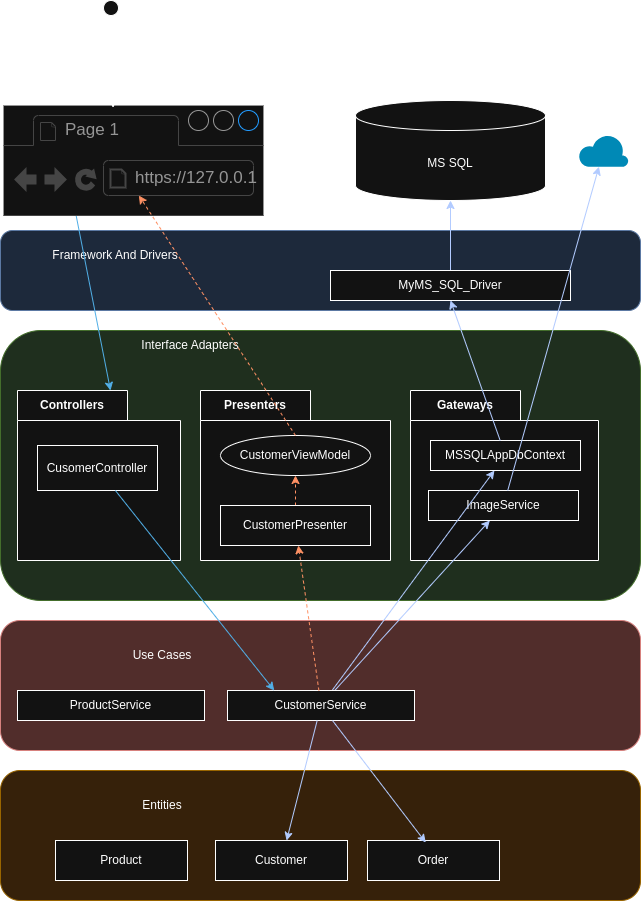

The diagram above was exported from draw.io. Its source (the exported page's mxGraphModel, read from the mxfile embedded in the PNG):
<mxGraphModel dx="919" dy="1887" grid="1" gridSize="10" guides="1" tooltips="1" connect="1" arrows="1" fold="1" page="1" pageScale="1" pageWidth="850" pageHeight="1100" math="0" shadow="0">
  <root>
    <mxCell id="0" />
    <mxCell id="1" parent="0" />
    <mxCell id="C29Km5RfJu_qYMMxc9Lp-41" value="" style="rounded=1;whiteSpace=wrap;html=1;fillColor=#d5e8d4;strokeColor=#82b366;" vertex="1" parent="1">
      <mxGeometry x="120" y="210" width="640" height="270" as="geometry" />
    </mxCell>
    <mxCell id="C29Km5RfJu_qYMMxc9Lp-5" value="Controllers" style="shape=folder;fontStyle=1;tabWidth=110;tabHeight=30;tabPosition=left;html=1;boundedLbl=1;labelInHeader=1;container=1;collapsible=0;recursiveResize=0;whiteSpace=wrap;" vertex="1" parent="1">
      <mxGeometry x="137" y="270" width="163" height="170" as="geometry" />
    </mxCell>
    <mxCell id="C29Km5RfJu_qYMMxc9Lp-67" value="CusomerController" style="rounded=0;whiteSpace=wrap;html=1;" vertex="1" parent="C29Km5RfJu_qYMMxc9Lp-5">
      <mxGeometry x="20" y="55" width="120" height="45" as="geometry" />
    </mxCell>
    <mxCell id="C29Km5RfJu_qYMMxc9Lp-10" value="Presenters" style="shape=folder;fontStyle=1;tabWidth=110;tabHeight=30;tabPosition=left;html=1;boundedLbl=1;labelInHeader=1;container=1;collapsible=0;recursiveResize=0;whiteSpace=wrap;" vertex="1" parent="1">
      <mxGeometry x="320" y="270" width="190" height="170" as="geometry" />
    </mxCell>
    <mxCell id="C29Km5RfJu_qYMMxc9Lp-60" style="rounded=0;orthogonalLoop=1;jettySize=auto;html=1;fillColor=#fa6800;strokeColor=#C73500;dashed=1;" edge="1" parent="C29Km5RfJu_qYMMxc9Lp-10" source="C29Km5RfJu_qYMMxc9Lp-11" target="C29Km5RfJu_qYMMxc9Lp-44">
      <mxGeometry relative="1" as="geometry" />
    </mxCell>
    <mxCell id="C29Km5RfJu_qYMMxc9Lp-11" value="CustomerPresenter" style="html=1;whiteSpace=wrap;" vertex="1" parent="C29Km5RfJu_qYMMxc9Lp-10">
      <mxGeometry width="150" height="40" relative="1" as="geometry">
        <mxPoint x="20" y="115" as="offset" />
      </mxGeometry>
    </mxCell>
    <mxCell id="C29Km5RfJu_qYMMxc9Lp-44" value="CustomerViewModel" style="ellipse;whiteSpace=wrap;html=1;" vertex="1" parent="C29Km5RfJu_qYMMxc9Lp-10">
      <mxGeometry x="20" y="45" width="150" height="40" as="geometry" />
    </mxCell>
    <mxCell id="C29Km5RfJu_qYMMxc9Lp-12" value="Gateways" style="shape=folder;fontStyle=1;tabWidth=110;tabHeight=30;tabPosition=left;html=1;boundedLbl=1;labelInHeader=1;container=1;collapsible=0;recursiveResize=0;whiteSpace=wrap;" vertex="1" parent="1">
      <mxGeometry x="530" y="270" width="188" height="170" as="geometry" />
    </mxCell>
    <mxCell id="C29Km5RfJu_qYMMxc9Lp-13" value="MSSQLAppDbContext" style="html=1;whiteSpace=wrap;" vertex="1" parent="C29Km5RfJu_qYMMxc9Lp-12">
      <mxGeometry width="150" height="30" relative="1" as="geometry">
        <mxPoint x="20" y="50" as="offset" />
      </mxGeometry>
    </mxCell>
    <mxCell id="C29Km5RfJu_qYMMxc9Lp-35" value="ImageService" style="html=1;whiteSpace=wrap;" vertex="1" parent="C29Km5RfJu_qYMMxc9Lp-12">
      <mxGeometry x="18" y="100" width="150" height="30" as="geometry" />
    </mxCell>
    <mxCell id="C29Km5RfJu_qYMMxc9Lp-15" value="Interface Adapters" style="text;html=1;align=center;verticalAlign=middle;whiteSpace=wrap;rounded=0;" vertex="1" parent="1">
      <mxGeometry x="210" y="210" width="200" height="30" as="geometry" />
    </mxCell>
    <mxCell id="C29Km5RfJu_qYMMxc9Lp-16" value="" style="rounded=1;whiteSpace=wrap;html=1;fillColor=#dae8fc;strokeColor=#6c8ebf;" vertex="1" parent="1">
      <mxGeometry x="120" y="110" width="640" height="80" as="geometry" />
    </mxCell>
    <mxCell id="C29Km5RfJu_qYMMxc9Lp-17" value="Framework And Drivers" style="text;html=1;align=center;verticalAlign=middle;whiteSpace=wrap;rounded=0;" vertex="1" parent="1">
      <mxGeometry x="135" y="120" width="200" height="30" as="geometry" />
    </mxCell>
    <mxCell id="C29Km5RfJu_qYMMxc9Lp-34" style="rounded=0;orthogonalLoop=1;jettySize=auto;html=1;fillColor=#0050ef;strokeColor=#001DBC;" edge="1" parent="1" source="C29Km5RfJu_qYMMxc9Lp-20" target="C29Km5RfJu_qYMMxc9Lp-21">
      <mxGeometry relative="1" as="geometry" />
    </mxCell>
    <mxCell id="C29Km5RfJu_qYMMxc9Lp-20" value="MyMS_SQL_Driver" style="rounded=0;whiteSpace=wrap;html=1;" vertex="1" parent="1">
      <mxGeometry x="450" y="150" width="240" height="30" as="geometry" />
    </mxCell>
    <mxCell id="C29Km5RfJu_qYMMxc9Lp-21" value="MS SQL" style="shape=cylinder3;whiteSpace=wrap;html=1;boundedLbl=1;backgroundOutline=1;size=15;" vertex="1" parent="1">
      <mxGeometry x="475" y="-20" width="190" height="100" as="geometry" />
    </mxCell>
    <mxCell id="C29Km5RfJu_qYMMxc9Lp-22" value="User" style="shape=umlActor;verticalLabelPosition=bottom;verticalAlign=top;html=1;outlineConnect=0;" vertex="1" parent="1">
      <mxGeometry x="215.5" y="-120" width="30" height="60" as="geometry" />
    </mxCell>
    <mxCell id="C29Km5RfJu_qYMMxc9Lp-30" style="rounded=0;orthogonalLoop=1;jettySize=auto;html=1;fillColor=#1ba1e2;strokeColor=#006EAF;exitX=0.323;exitY=0.987;exitDx=0;exitDy=0;exitPerimeter=0;" edge="1" parent="1" source="C29Km5RfJu_qYMMxc9Lp-24">
      <mxGeometry relative="1" as="geometry">
        <mxPoint x="204" y="-150" as="sourcePoint" />
        <mxPoint x="230" y="270" as="targetPoint" />
      </mxGeometry>
    </mxCell>
    <mxCell id="C29Km5RfJu_qYMMxc9Lp-24" value="" style="strokeWidth=1;shadow=0;dashed=0;align=center;html=1;shape=mxgraph.mockup.containers.browserWindow;rSize=0;strokeColor=#666666;strokeColor2=#008cff;strokeColor3=#c4c4c4;mainText=,;recursiveResize=0;" vertex="1" parent="1">
      <mxGeometry x="123" y="-15" width="212" height="90" as="geometry" />
    </mxCell>
    <mxCell id="C29Km5RfJu_qYMMxc9Lp-25" value="Page 1" style="strokeWidth=1;shadow=0;dashed=0;align=center;html=1;shape=mxgraph.mockup.containers.anchor;fontSize=17;fontColor=#666666;align=left;whiteSpace=wrap;" vertex="1" parent="C29Km5RfJu_qYMMxc9Lp-24">
      <mxGeometry x="60" y="12" width="110" height="26" as="geometry" />
    </mxCell>
    <mxCell id="C29Km5RfJu_qYMMxc9Lp-26" value="https://127.0.0.1" style="strokeWidth=1;shadow=0;dashed=0;align=center;html=1;shape=mxgraph.mockup.containers.anchor;rSize=0;fontSize=17;fontColor=#666666;align=left;" vertex="1" parent="C29Km5RfJu_qYMMxc9Lp-24">
      <mxGeometry x="130" y="60" width="170" height="26" as="geometry" />
    </mxCell>
    <mxCell id="C29Km5RfJu_qYMMxc9Lp-28" style="rounded=0;orthogonalLoop=1;jettySize=auto;html=1;entryX=0.517;entryY=0.025;entryDx=0;entryDy=0;entryPerimeter=0;" edge="1" parent="1" source="C29Km5RfJu_qYMMxc9Lp-22" target="C29Km5RfJu_qYMMxc9Lp-24">
      <mxGeometry relative="1" as="geometry" />
    </mxCell>
    <mxCell id="C29Km5RfJu_qYMMxc9Lp-31" value="" style="rounded=1;whiteSpace=wrap;html=1;fillColor=#f8cecc;strokeColor=#b85450;" vertex="1" parent="1">
      <mxGeometry x="120" y="500" width="640" height="130" as="geometry" />
    </mxCell>
    <mxCell id="C29Km5RfJu_qYMMxc9Lp-32" value="Use Cases" style="text;html=1;align=center;verticalAlign=middle;whiteSpace=wrap;rounded=0;" vertex="1" parent="1">
      <mxGeometry x="157" y="520" width="250" height="30" as="geometry" />
    </mxCell>
    <mxCell id="C29Km5RfJu_qYMMxc9Lp-33" style="rounded=0;orthogonalLoop=1;jettySize=auto;html=1;entryX=0.5;entryY=1;entryDx=0;entryDy=0;fillColor=#0050ef;strokeColor=#001DBC;" edge="1" parent="1" source="C29Km5RfJu_qYMMxc9Lp-13" target="C29Km5RfJu_qYMMxc9Lp-20">
      <mxGeometry relative="1" as="geometry" />
    </mxCell>
    <mxCell id="C29Km5RfJu_qYMMxc9Lp-36" value="Azure Blob" style="verticalLabelPosition=bottom;html=1;verticalAlign=top;align=center;strokeColor=none;fillColor=#00BEF2;shape=mxgraph.azure.cloud;" vertex="1" parent="1">
      <mxGeometry x="698" y="13.75" width="50" height="32.5" as="geometry" />
    </mxCell>
    <mxCell id="C29Km5RfJu_qYMMxc9Lp-37" style="rounded=0;orthogonalLoop=1;jettySize=auto;html=1;fillColor=#0050ef;strokeColor=#001DBC;" edge="1" parent="1" source="C29Km5RfJu_qYMMxc9Lp-35" target="C29Km5RfJu_qYMMxc9Lp-36">
      <mxGeometry relative="1" as="geometry" />
    </mxCell>
    <mxCell id="C29Km5RfJu_qYMMxc9Lp-53" style="rounded=0;orthogonalLoop=1;jettySize=auto;html=1;fillColor=#0050ef;strokeColor=#001DBC;" edge="1" parent="1" source="C29Km5RfJu_qYMMxc9Lp-39" target="C29Km5RfJu_qYMMxc9Lp-13">
      <mxGeometry relative="1" as="geometry" />
    </mxCell>
    <mxCell id="C29Km5RfJu_qYMMxc9Lp-54" style="rounded=0;orthogonalLoop=1;jettySize=auto;html=1;fillColor=#0050ef;strokeColor=#001DBC;" edge="1" parent="1" source="C29Km5RfJu_qYMMxc9Lp-39" target="C29Km5RfJu_qYMMxc9Lp-35">
      <mxGeometry relative="1" as="geometry" />
    </mxCell>
    <mxCell id="C29Km5RfJu_qYMMxc9Lp-39" value="CustomerService" style="rounded=0;whiteSpace=wrap;html=1;" vertex="1" parent="1">
      <mxGeometry x="347" y="570" width="187" height="30" as="geometry" />
    </mxCell>
    <mxCell id="C29Km5RfJu_qYMMxc9Lp-40" value="ProductService" style="rounded=0;whiteSpace=wrap;html=1;" vertex="1" parent="1">
      <mxGeometry x="137" y="570" width="187" height="30" as="geometry" />
    </mxCell>
    <mxCell id="C29Km5RfJu_qYMMxc9Lp-45" value="" style="rounded=1;whiteSpace=wrap;html=1;fillColor=#ffe6cc;strokeColor=#d79b00;" vertex="1" parent="1">
      <mxGeometry x="120" y="650" width="640" height="130" as="geometry" />
    </mxCell>
    <mxCell id="C29Km5RfJu_qYMMxc9Lp-46" value="Product" style="rounded=0;whiteSpace=wrap;html=1;" vertex="1" parent="1">
      <mxGeometry x="175" y="720" width="132" height="40" as="geometry" />
    </mxCell>
    <mxCell id="C29Km5RfJu_qYMMxc9Lp-47" value="Customer" style="rounded=0;whiteSpace=wrap;html=1;" vertex="1" parent="1">
      <mxGeometry x="335" y="720" width="132" height="40" as="geometry" />
    </mxCell>
    <mxCell id="C29Km5RfJu_qYMMxc9Lp-48" value="Entities" style="text;html=1;align=center;verticalAlign=middle;whiteSpace=wrap;rounded=0;" vertex="1" parent="1">
      <mxGeometry x="157" y="670" width="250" height="30" as="geometry" />
    </mxCell>
    <mxCell id="C29Km5RfJu_qYMMxc9Lp-50" value="Order" style="rounded=0;whiteSpace=wrap;html=1;" vertex="1" parent="1">
      <mxGeometry x="487" y="720" width="132" height="40" as="geometry" />
    </mxCell>
    <mxCell id="C29Km5RfJu_qYMMxc9Lp-51" style="rounded=0;orthogonalLoop=1;jettySize=auto;html=1;fillColor=#0050ef;strokeColor=#001DBC;" edge="1" parent="1" source="C29Km5RfJu_qYMMxc9Lp-39" target="C29Km5RfJu_qYMMxc9Lp-47">
      <mxGeometry relative="1" as="geometry" />
    </mxCell>
    <mxCell id="C29Km5RfJu_qYMMxc9Lp-52" style="rounded=0;orthogonalLoop=1;jettySize=auto;html=1;entryX=0.441;entryY=0.05;entryDx=0;entryDy=0;entryPerimeter=0;fillColor=#0050ef;strokeColor=#001DBC;" edge="1" parent="1" source="C29Km5RfJu_qYMMxc9Lp-39" target="C29Km5RfJu_qYMMxc9Lp-50">
      <mxGeometry relative="1" as="geometry" />
    </mxCell>
    <mxCell id="C29Km5RfJu_qYMMxc9Lp-71" style="rounded=0;orthogonalLoop=1;jettySize=auto;html=1;entryX=0.25;entryY=0;entryDx=0;entryDy=0;fillColor=#1ba1e2;strokeColor=#006EAF;" edge="1" parent="1" source="C29Km5RfJu_qYMMxc9Lp-67" target="C29Km5RfJu_qYMMxc9Lp-39">
      <mxGeometry relative="1" as="geometry">
        <mxPoint x="243.32317073170725" y="410" as="sourcePoint" />
      </mxGeometry>
    </mxCell>
    <mxCell id="C29Km5RfJu_qYMMxc9Lp-72" style="rounded=0;orthogonalLoop=1;jettySize=auto;html=1;fillColor=#fa6800;strokeColor=#C73500;dashed=1;" edge="1" parent="1" source="C29Km5RfJu_qYMMxc9Lp-39" target="C29Km5RfJu_qYMMxc9Lp-11">
      <mxGeometry relative="1" as="geometry" />
    </mxCell>
    <mxCell id="C29Km5RfJu_qYMMxc9Lp-73" style="rounded=0;orthogonalLoop=1;jettySize=auto;html=1;dashed=1;fillColor=#fa6800;strokeColor=#C73500;exitX=0.5;exitY=0;exitDx=0;exitDy=0;" edge="1" parent="1" source="C29Km5RfJu_qYMMxc9Lp-44" target="C29Km5RfJu_qYMMxc9Lp-24">
      <mxGeometry relative="1" as="geometry" />
    </mxCell>
  </root>
</mxGraphModel>